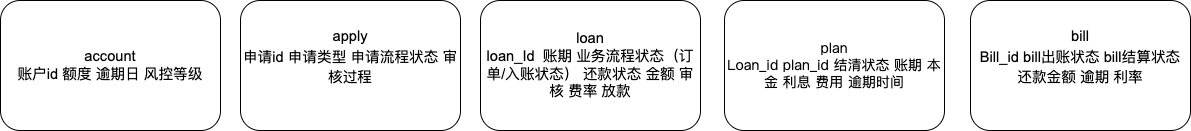

The diagram above was exported from draw.io. Its source (the exported page's mxGraphModel, read from the mxfile embedded in the PNG):
<mxGraphModel dx="1195" dy="698" grid="1" gridSize="10" guides="1" tooltips="1" connect="1" arrows="1" fold="1" page="1" pageScale="1" pageWidth="827" pageHeight="1169" math="0" shadow="0">
  <root>
    <mxCell id="0" />
    <mxCell id="1" parent="0" />
    <mxCell id="2PGSeQeOSqbk_RfJuUWS-1" value="&lt;span id=&quot;docs-internal-guid-83511a7a-7fff-3f9d-e6df-8746c490096c&quot;&gt;&lt;span style=&quot;font-size: 11pt; font-family: Arial; background-color: transparent; font-variant-numeric: normal; font-variant-east-asian: normal; vertical-align: baseline;&quot;&gt;loan&lt;br&gt;loan_Id&amp;nbsp; 账期 业务流程状态（订单/入账状态） 还款状态 金额 审核 费率 放款&lt;/span&gt;&lt;/span&gt;" style="rounded=1;whiteSpace=wrap;html=1;" vertex="1" parent="1">
      <mxGeometry x="1270" y="370" width="220" height="130" as="geometry" />
    </mxCell>
    <mxCell id="2PGSeQeOSqbk_RfJuUWS-2" value="&lt;span id=&quot;docs-internal-guid-bf8f7a82-7fff-602e-8432-1a25ba38394f&quot;&gt;&lt;span style=&quot;font-size: 10.5pt; font-family: Roboto, sans-serif; background-color: rgb(255, 255, 255); font-variant-numeric: normal; font-variant-east-asian: normal; vertical-align: baseline;&quot;&gt;plan&lt;br&gt;Loan_id plan_id 结清状态 账期 本金 利息 费用 逾期时间&lt;/span&gt;&lt;/span&gt;" style="rounded=1;whiteSpace=wrap;html=1;" vertex="1" parent="1">
      <mxGeometry x="1514" y="370" width="220" height="130" as="geometry" />
    </mxCell>
    <mxCell id="2PGSeQeOSqbk_RfJuUWS-3" value="&lt;span id=&quot;docs-internal-guid-64f98985-7fff-c305-117b-a17ff65b53cc&quot;&gt;&lt;p style=&quot;line-height:1.38;margin-top:0pt;margin-bottom:0pt;&quot; dir=&quot;ltr&quot;&gt;&lt;span style=&quot;font-size: 11pt; font-family: Arial; background-color: transparent; font-variant-numeric: normal; font-variant-east-asian: normal; vertical-align: baseline;&quot;&gt;bill&lt;/span&gt;&lt;/p&gt;&lt;p style=&quot;line-height:1.38;margin-top:0pt;margin-bottom:0pt;&quot; dir=&quot;ltr&quot;&gt;&lt;span style=&quot;font-size: 11pt; font-family: Arial; background-color: transparent; font-variant-numeric: normal; font-variant-east-asian: normal; vertical-align: baseline;&quot;&gt;Bill_id bill出账状态 bill结算状态 还款金额 逾期 利率&lt;/span&gt;&lt;/p&gt;&lt;div&gt;&lt;span style=&quot;font-size: 11pt; font-family: Arial; background-color: transparent; font-variant-numeric: normal; font-variant-east-asian: normal; vertical-align: baseline;&quot;&gt;&lt;br&gt;&lt;/span&gt;&lt;/div&gt;&lt;/span&gt;" style="rounded=1;whiteSpace=wrap;html=1;" vertex="1" parent="1">
      <mxGeometry x="1760" y="370" width="220" height="130" as="geometry" />
    </mxCell>
    <mxCell id="2PGSeQeOSqbk_RfJuUWS-4" value="&lt;font face=&quot;Arial&quot;&gt;&lt;span style=&quot;font-size: 14.6667px;&quot;&gt;account&lt;br&gt;&lt;/span&gt;&lt;/font&gt;&lt;span id=&quot;docs-internal-guid-54aa4b02-7fff-f209-f8f3-352665f40cc6&quot;&gt;&lt;span style=&quot;font-size: 11pt; font-family: Arial; background-color: transparent; font-variant-numeric: normal; font-variant-east-asian: normal; vertical-align: baseline;&quot;&gt;账户id 额度 逾期日 风控等级&lt;/span&gt;&lt;/span&gt;" style="rounded=1;whiteSpace=wrap;html=1;" vertex="1" parent="1">
      <mxGeometry x="790" y="370" width="220" height="130" as="geometry" />
    </mxCell>
    <mxCell id="2PGSeQeOSqbk_RfJuUWS-5" value="&lt;span id=&quot;docs-internal-guid-b4b9b830-7fff-1e67-7a88-3326344816ca&quot;&gt;&lt;p style=&quot;line-height:1.38;margin-top:0pt;margin-bottom:0pt;&quot; dir=&quot;ltr&quot;&gt;&lt;span style=&quot;font-size: 11pt; font-family: Arial; background-color: transparent; font-variant-numeric: normal; font-variant-east-asian: normal; vertical-align: baseline;&quot;&gt;apply&lt;/span&gt;&lt;/p&gt;&lt;p style=&quot;line-height:1.38;margin-top:0pt;margin-bottom:0pt;&quot; dir=&quot;ltr&quot;&gt;&lt;span style=&quot;background-color: transparent; font-family: Arial; font-size: 11pt;&quot;&gt;申请id 申请类型 申请流程状态 审核过程&lt;/span&gt;&lt;/p&gt;&lt;div&gt;&lt;span style=&quot;font-size: 11pt; font-family: Arial; background-color: transparent; font-variant-numeric: normal; font-variant-east-asian: normal; vertical-align: baseline;&quot;&gt;&lt;br&gt;&lt;/span&gt;&lt;/div&gt;&lt;/span&gt;" style="rounded=1;whiteSpace=wrap;html=1;" vertex="1" parent="1">
      <mxGeometry x="1030" y="370" width="220" height="130" as="geometry" />
    </mxCell>
  </root>
</mxGraphModel>